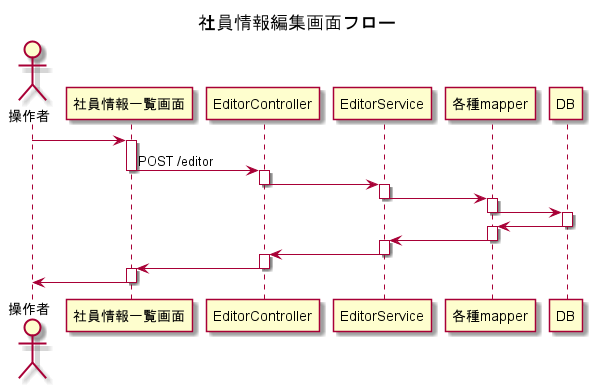

The diagram above was rendered by PlantUML. Its source (embedded in the PNG):
@startuml
title 社員情報編集画面フロー

Actor "操作者" as User

User -> 社員情報一覧画面

activate 社員情報一覧画面
社員情報一覧画面 -> EditorController :POST /editor
deactivate 社員情報一覧画面

activate EditorController
EditorController -> EditorService
deactivate EditorController

activate EditorService
EditorService -> 各種mapper
deactivate EditorService

activate 各種mapper
各種mapper -> DB
deactivate 各種mapper

activate DB
各種mapper <- DB
deactivate DB

activate 各種mapper
EditorService <- 各種mapper
deactivate 各種mapper

activate EditorService
EditorController <- EditorService
deactivate EditorService

activate EditorController
社員情報一覧画面 <- EditorController
deactivate EditorController


activate 社員情報一覧画面
User <- 社員情報一覧画面
deactivate 社員情報一覧画面

@enduml